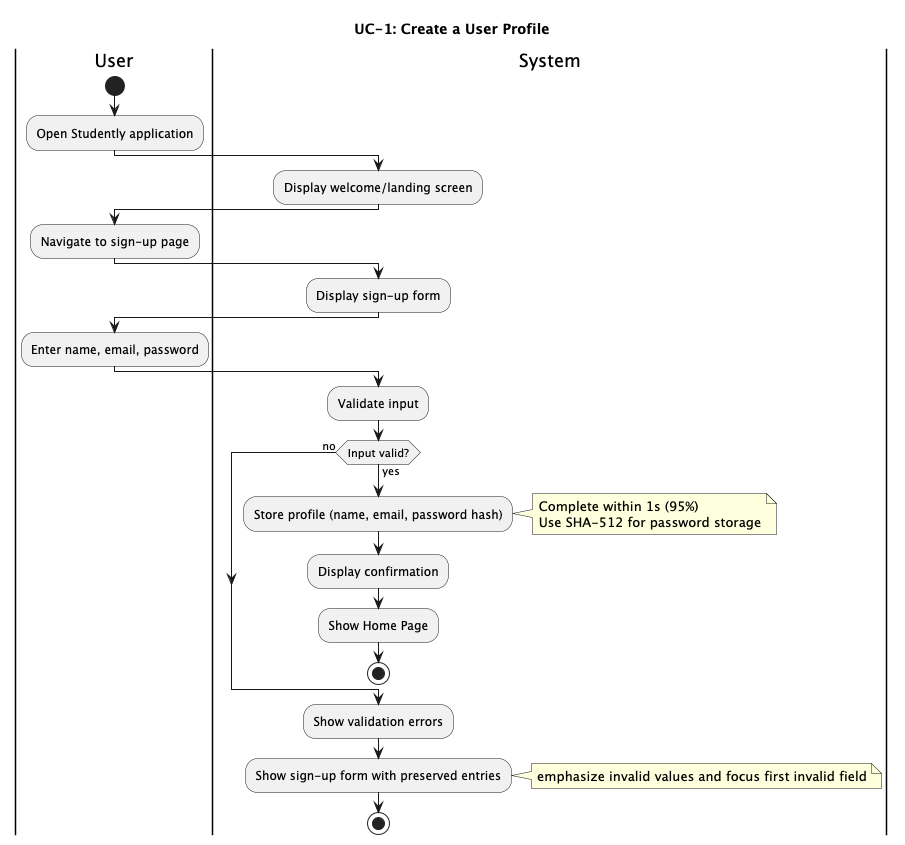

The diagram above was rendered by PlantUML. Its source (embedded in the PNG):
@startuml

title UC-1: Create a User Profile

|User|
    start
        :Open Studently application;

|System|
    :Display welcome/landing screen;

|User|
    :Navigate to sign-up page;

|System|
    :Display sign-up form;

|User|
    :Enter name, email, password;

|System|
    :Validate input;
    while (Input valid?) is (yes)
        :Store profile (name, email, password hash);
        note right
            Complete within 1s (95%)
            Use SHA-512 for password storage
        end note
        :Display confirmation;
        :Show Home Page;
        stop
    endwhile (no)

    :Show validation errors;
    :Show sign-up form with preserved entries;
    note right
        emphasize invalid values and focus first invalid field
    end note
    stop

@enduml